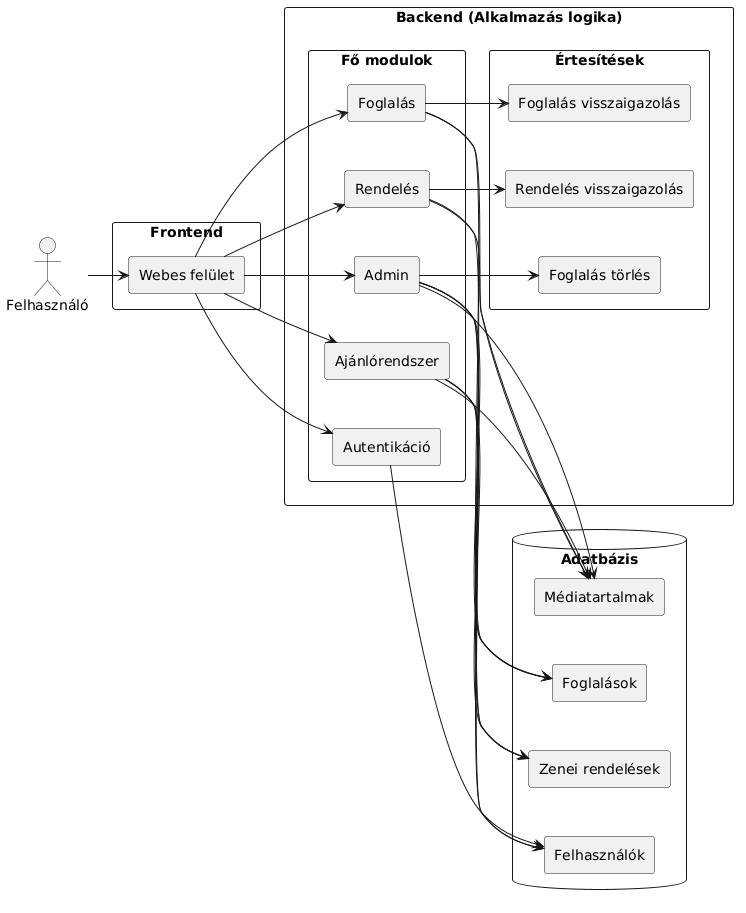

The diagram above was rendered by PlantUML. Its source (embedded in the PNG):
@startuml
left to right direction

skinparam componentStyle rectangle
skinparam shadowing false
skinparam packageStyle rectangle
skinparam nodesep 50
skinparam ranksep 40

actor Felhasználó

' --- FRONTEND ---
package "Frontend" {
    [Webes felület]
}

' --- BACKEND ---
package "Backend (Alkalmazás logika)" {

    package "Fő modulok" {
        [Autentikáció]
        [Rendelés]
        [Foglalás]
        [Ajánlórendszer]
        [Admin]
    }

    package "Értesítések" {
        [Rendelés visszaigazolás]
        [Foglalás visszaigazolás]
        [Foglalás törlés]
    }
}

' --- ADATBÁZIS ---
database "Adatbázis" {
    [Felhasználók]
    [Zenei rendelések]
    [Foglalások]
    [Médiatartalmak]
}

' --- KAPCSOLATOK (MINIMÁLISAN SZÉTHÚZVA) ---
Felhasználó --> [Webes felület]

[Webes felület] --> [Autentikáció]
[Webes felület] --> [Rendelés]
[Webes felület] --> [Foglalás]
[Webes felület] --> [Ajánlórendszer]
[Webes felület] --> [Admin]

[Autentikáció] --> [Felhasználók]

[Rendelés] --> [Zenei rendelések]
[Rendelés] --> [Médiatartalmak]

[Foglalás] --> [Foglalások]
[Foglalás] --> [Médiatartalmak]

[Ajánlórendszer] --> [Felhasználók]
[Ajánlórendszer] --> [Zenei rendelések]
[Ajánlórendszer] --> [Foglalások]
[Ajánlórendszer] --> [Médiatartalmak]

[Admin] --> [Felhasználók]
[Admin] --> [Zenei rendelések]
[Admin] --> [Foglalások]
[Admin] --> [Médiatartalmak]

[Rendelés] --> [Rendelés visszaigazolás]
[Foglalás] --> [Foglalás visszaigazolás]
[Admin] --> [Foglalás törlés]
@enduml